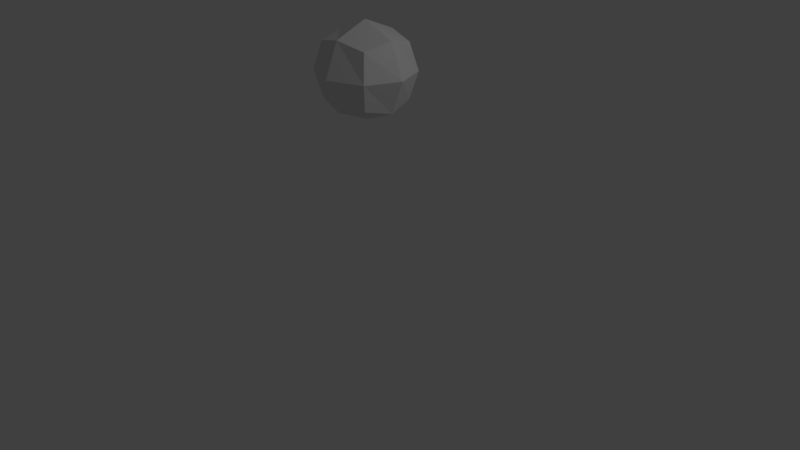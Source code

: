 # Source: other_boy.blend  (saved by Blender 2.79.0; exported with 4.5.12 LTS)
import bpy
from mathutils import Matrix  # noqa: F401  (used for matrix-valued properties, if any)

bpy.ops.wm.read_factory_settings(use_empty=True)
scene = bpy.context.scene
scene.name = 'Scene'

# ---- collections
col_collection_1 = bpy.data.collections.new('Collection 1'); scene.collection.children.link(col_collection_1)

# ---- materials (node trees are filled in below, after node groups)
mat_material = bpy.data.materials.new('Material')
mat_material.alpha_threshold = 0.0
mat_material.use_transparent_shadow = False
mat_material.roughness = 0.5
mat_material.line_color = (0.0, 0.0, 0.0, 1.0)

# ---- material node trees

# ---- world
world_world = bpy.data.worlds.new('World'); scene.world = world_world
world_world.color = (0.05088, 0.05088, 0.05088)
world_world.use_sun_shadow = False
world_world.sun_shadow_jitter_overblur = 0.0
world_world.cycles.sampling_method = 'MANUAL'

# ---- cameras
cam_camera = bpy.data.cameras.new('Camera')
cam_camera.clip_end = 100.0
cam_camera.lens = 35.0
cam_camera.sensor_width = 32.0
cam_camera.sensor_height = 18.0
cam_camera.ortho_scale = 7.314
cam_camera.dof.focus_distance = 0.0
cam_camera.dof.aperture_fstop = 128.0

# ---- lights
light_lamp = bpy.data.lights.new('Lamp', 'POINT')
light_lamp.transmission_factor = 0.0
light_lamp.cutoff_distance = 30.0
light_lamp.energy = 100.0
light_lamp.shadow_buffer_clip_start = 1.001
light_lamp.shadow_soft_size = 0.1
light_lamp.shadow_maximum_resolution = 0.006
light_lamp.use_absolute_resolution = True

# ---- meshes
me_cube = bpy.data.meshes.new('Cube')
me_cube.from_pydata([(0.3687, 0.3455, -1.506), (0.3687, -0.3455, -1.506), (0.3687, 0.3455, -0.8154), (0.3687, -0.3455, -0.8154), (0.4464, -1.861e-07, -1.584), (0.0, 0.4232, -1.584), (0.4464, 0.4232, -1.161), (0.0, -0.4232, -1.584), (0.4464, -0.4232, -1.161), (0.4464, -4.395e-07, -0.7377), (0.0, 0.4232, -0.7377), (0.0, -0.4232, -0.7377), (0.0, 0.5985, -1.161), (0.0, -0.5985, -1.161), (0.6217, -3.478e-07, -1.161), (0.0, -2.416e-07, -0.5624), (0.0, -1.181e-07, -1.759)], [], [(14, 9, 3, 8), (2, 6, 12, 10), (6, 0, 5, 12), (1, 8, 13, 7), (8, 3, 11, 13), (4, 14, 8, 1), (0, 6, 14, 4), (6, 2, 9, 14), (9, 15, 11, 3), (2, 10, 15, 9), (0, 4, 16, 5), (4, 1, 7, 16)])
me_cube.materials.append(mat_material)
me_cube.use_remesh_preserve_volume = False
me_cube.use_remesh_preserve_attributes = False
me_cube.use_mirror_vertex_groups = False
me_cube.update()

# ---- objects
ob_cube = bpy.data.objects.new('Cube', me_cube)
ob_lamp = bpy.data.objects.new('Lamp', light_lamp)
ob_camera = bpy.data.objects.new('Camera', cam_camera)

# ---- transforms, parenting, visibility, modifiers, constraints
ob_cube.location = (0.0, 0.0, 3.585)
ob_cube.lock_rotations_4d = False
ob_cube.empty_display_type = 'ARROWS'
ob_cube.lineart.crease_threshold = 0.0
_m = ob_cube.modifiers.new('Mirror', 'MIRROR')
_m.use_clip = True
ob_lamp.location = (4.076, 1.005, 5.904)
ob_lamp.rotation_euler = (0.6503, 0.05522, 1.866)
ob_lamp.lock_rotations_4d = False
ob_lamp.empty_display_type = 'ARROWS'
ob_lamp.color = (0.0, 0.0, 0.0, 0.0)
ob_lamp.lineart.crease_threshold = 0.0
ob_camera.location = (7.481, -6.508, 5.344)
ob_camera.rotation_euler = (1.109, 0.0, 0.8149)
ob_camera.lock_rotations_4d = False
ob_camera.empty_display_type = 'ARROWS'
ob_camera.color = (0.0, 0.0, 0.0, 0.0)
ob_camera.display_type = 'WIRE'
ob_camera.lineart.crease_threshold = 0.0

# ---- collection membership
col_collection_1.objects.link(ob_cube)
col_collection_1.objects.link(ob_lamp)
col_collection_1.objects.link(ob_camera)

# ---- scene / render settings (as saved in the file)
scene.camera = ob_camera
scene.frame_start = 1; scene.frame_end = 250; scene.frame_set(1)
scene.render.engine = 'BLENDER_EEVEE_NEXT'
scene.render.resolution_percentage = 50
scene.render.dither_intensity = 0.0
scene.cycles.use_denoising = False
scene.cycles.samples = 128
scene.cycles.sampling_pattern = 'TABULATED_SOBOL'
scene.cycles.use_adaptive_sampling = False
scene.cycles.use_light_tree = False
scene.cycles.blur_glossy = 0.0
scene.cycles.sample_clamp_indirect = 0.0
scene.view_settings.view_transform = 'Standard'
bpy.context.view_layer.update()
